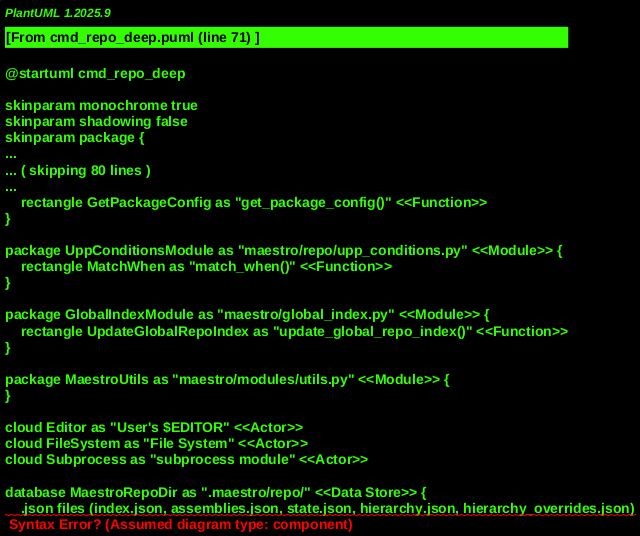

The diagram above was rendered by PlantUML. Its source (embedded in the PNG):
@startuml cmd_repo_deep
!include _shared.puml

' Core Command Modules
MODULE(MaestroMain, "maestro/main.py") {
    FUNCTION(MainEntry, "main()")
}

MODULE(CommandsRepo, "maestro/commands/repo.py") {
    FUNCTION(AddRepoParser, "add_repo_parser()")
    FUNCTION(HandleRepoCommand, "handle_repo_command()")
    FUNCTION(FindRepoRoot, "find_repo_root()")
    FUNCTION(WriteRepoArtifacts, "write_repo_artifacts()")
    FUNCTION(LoadRepoIndex, "load_repo_index()")
    FUNCTION(BuildRepoHierarchy, "build_repo_hierarchy()")
    FUNCTION(SaveHierarchy, "save_hierarchy()")
    FUNCTION(LoadHierarchy, "load_hierarchy()")
    FUNCTION(LoadHierarchyOverrides, "load_hierarchy_overrides()")
    FUNCTION(MergeHierarchyOverrides, "merge_hierarchy_overrides()")
    FUNCTION(PrintHierarchyTree, "print_hierarchy_tree()")
    FUNCTION(HandleRepoPkgList, "handle_repo_pkg_list()")
    FUNCTION(HandleRepoPkgInfo, "handle_repo_pkg_info()")
    FUNCTION(HandleRepoPkgFiles, "handle_repo_pkg_files()")
    FUNCTION(HandleRepoPkgGroups, "handle_repo_pkg_groups()")
    FUNCTION(HandleRepoPkgSearch, "handle_repo_pkg_search()")
    FUNCTION(HandleRepoPkgTree, "handle_repo_pkg_tree()")
    FUNCTION(HandleRepoPkgConf, "handle_repo_pkg_conf()")
    FUNCTION(HandleRepoRefreshAll, "handle_repo_refresh_all()")
    FUNCTION(HandleRepoHierEdit, "handle_repo_hier_edit()")
    FUNCTION(HandleRepoHier, "handle_repo_hier()")
    FUNCTION(HandleRepoConventionsDetect, "handle_repo_conventions_detect()")
    FUNCTION(HandleRepoConventionsShow, "handle_repo_conventions_show()")
    FUNCTION(HandleRepoRulesShow, "handle_repo_rules_show()")
    FUNCTION(HandleRepoRulesEdit, "handle_repo_rules_edit()")
    FUNCTION(HandleRepoRulesInject, "handle_repo_rules_inject()")
}

' Repo Subsystem Modules (defined in subsystem_repo_resolve)
MODULE(ScannerModule, "maestro/repo/scanner.py") {
    FUNCTION(ScanUppRepoV2, "scan_upp_repo_v2()")
}

MODULE(PackageModule, "maestro/repo/package.py") {
    CLASS(PackageInfoClass, "PackageInfo")
    CLASS(FileGroupClass, "FileGroup")
}

MODULE(BuildConfigModule, "maestro/repo/build_config.py") {
    FUNCTION(GetPackageConfig, "get_package_config()")
}

MODULE(UppConditionsModule, "maestro/repo/upp_conditions.py") {
    FUNCTION(MatchWhen, "match_when()")
}

MODULE(GlobalIndexModule, "maestro/global_index.py") {
    FUNCTION(UpdateGlobalRepoIndex, "update_global_repo_index()")
}

MODULE(MaestroUtils, "maestro/modules/utils.py") {
    ' Uses print_header, print_info, print_success, print_error, print_warning, print_debug, Colors
}

' External Dependencies
ACTOR(Editor, "User's $EDITOR")
ACTOR(FileSystem, "File System")
ACTOR(Subprocess, "subprocess module")

' Persistent Stores
DATASTORE(MaestroRepoDir, ".maestro/repo/") {
    .json files (index.json, assemblies.json, state.json, hierarchy.json, hierarchy_overrides.json)
    .txt files (index.summary.txt)
}
DATASTORE(DocsRepoRulesMd, "docs/RepoRules.md")
DATASTORE(GlobalIndexFile, "$HOME/.maestro/repos.json")

' --- Relationships ---

MainEntry --> HandleRepoCommand : "CLI command dispatch"

' Subcommand Dispatch within handle_repo_command
HandleRepoCommand --> FindRepoRoot : "Locates repo context"

' `repo resolve` flow
HandleRepoCommand -down-> ScanUppRepoV2 : "invokes scanner (for 'resolve', 'refresh all')"
ScanUppRepoV2 --> RepoScanResultClass : "returns scan result"
HandleRepoCommand -down-> WriteRepoArtifacts : "persists scan artifacts"
WriteRepoArtifacts --[#Red,dashed]-> MaestroRepoDir : "writes index.json, summary.txt, assemblies.json, state.json"
HandleRepoRefreshAll --> UpdateGlobalRepoIndex : "updates global index"
UpdateGlobalRepoIndex --[#Red,dashed]-> GlobalIndexFile : "writes repo info"

' `repo show`, `repo pkg`, `repo conf` flow
HandleRepoCommand --> LoadRepoIndex : "loads scan result"
LoadRepoIndex -[dashed]-> MaestroRepoDir : "reads index.json"
LoadRepoIndex --> RepoScanResultClass : "returns loaded data"
HandleRepoCommand ..> HandleRepoPkgList
HandleRepoCommand ..> HandleRepoPkgInfo
HandleRepoCommand ..> HandleRepoPkgFiles
HandleRepoCommand ..> HandleRepoPkgGroups
HandleRepoCommand ..> HandleRepoPkgSearch

HandleRepoCommand --> HandleRepoPkgTree : "Package dependency tree"
HandleRepoPkgTree --> UppConditionsModule.MatchWhen : "applies conditional logic"

HandleRepoCommand --> HandleRepoPkgConf : "Package configurations"
HandleRepoPkgConf --> BuildConfigModule.GetPackageConfig : "gets build config"

' `repo hier` flow
HandleRepoCommand --> LoadHierarchy : "loads hierarchy"
HandleRepoCommand --> BuildRepoHierarchy : "builds hierarchy"
BuildRepoHierarchy --> RepoScanResultClass : "uses scan data"
BuildRepoHierarchy --> PackageInfoClass : "uses PackageInfo"
BuildRepoHierarchy --> FileGroupClass : "uses FileGroup"
HandleRepoCommand --> SaveHierarchy : "saves hierarchy"
SaveHierarchy --[#Red,dashed]-> MaestroRepoDir : "writes hierarchy.json"
HandleRepoCommand --> LoadHierarchyOverrides : "loads manual overrides"
LoadHierarchyOverrides -[dashed]-> MaestroRepoDir : "reads hierarchy_overrides.json"
HandleRepoCommand --> MergeHierarchyOverrides : "merges overrides"
HandleRepoCommand --> PrintHierarchyTree : "prints to console"

' `repo hier edit` flow
HandleRepoCommand --> HandleRepoHierEdit : "edit hierarchy overrides"
HandleRepoHierEdit --[#Red,dashed]-> MaestroRepoDir : "creates hierarchy_overrides.json template"
HandleRepoHierEdit --> Subprocess : "invokes external editor"
Editor <--> HandleRepoHierEdit

' `repo rules`, `repo conventions` flow
HandleRepoCommand ..> HandleRepoRulesShow
HandleRepoCommand ..> HandleRepoRulesEdit
HandleRepoCommand ..> HandleRepoRulesInject
HandleRepoCommand ..> HandleRepoConventionsShow
HandleRepoCommand ..> HandleRepoConventionsDetect
HandleRepoRulesShow -[dashed]-> DocsRepoRulesMd : "reads rules"
HandleRepoRulesEdit --> Subprocess : "invokes external editor"
Editor <--> HandleRepoRulesEdit
HandleRepoRulesEdit --[#Red,dashed]-> DocsRepoRulesMd : "writes rules"

' Utility functions
CommandsRepo --> MaestroUtils : "uses for console output"
CommandsRepo --> PackageModule : "uses PackageInfo, FileGroup"

' Persistence Details
WriteRepoArtifacts --> Subprocess : "uses tempfile, os.replace for atomic writes"
WriteRepoArtifacts --> FileSystem : "creates directories"

@enduml